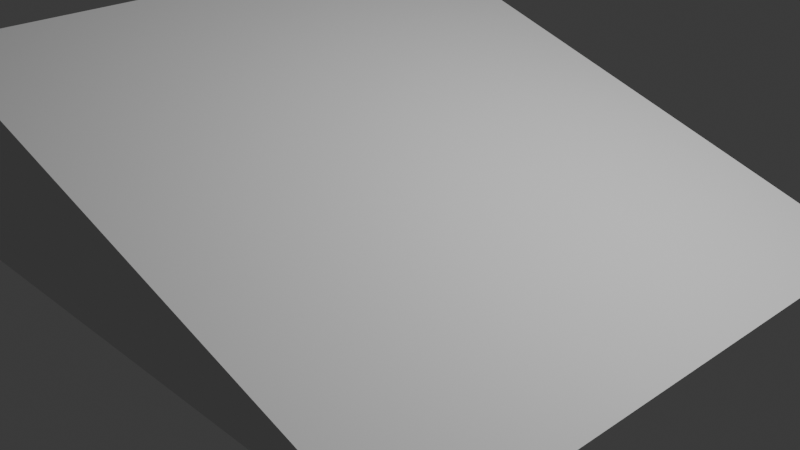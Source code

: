 # Source: binder_scaled_x3.blend  (saved by Blender 4.0.36; exported with 4.5.12 LTS)
import bpy
from mathutils import Matrix  # noqa: F401  (used for matrix-valued properties, if any)

bpy.ops.wm.read_factory_settings(use_empty=True)
scene = bpy.context.scene
scene.name = 'Scene'

# ---- collections
col_collection = bpy.data.collections.new('Collection'); scene.collection.children.link(col_collection)

# ---- world
world_world = bpy.data.worlds.new('World'); scene.world = world_world
world_world.use_nodes = True; world_world.node_tree.nodes.clear()
_N = world_world.node_tree.nodes; _L = world_world.node_tree.links
n0 = _N.new('ShaderNodeOutputWorld'); n0.name = 'World Output'; n0.location = (300, 300)
n1 = _N.new('ShaderNodeBackground'); n1.name = 'Background'; n1.location = (10, 300)
n1.inputs[0].default_value = (0.05088, 0.05088, 0.05088, 1.0)
_L.new(n1.outputs[0], n0.inputs[0])
n0.is_active_output = True
world_world.color = (0.05088, 0.05088, 0.05088)
world_world.use_sun_shadow = False
world_world.sun_shadow_jitter_overblur = 0.0

# ---- cameras
cam_camera = bpy.data.cameras.new('Camera')
cam_camera.clip_end = 100.0
cam_camera.ortho_scale = 7.314

# ---- lights
light_light = bpy.data.lights.new('Light', 'POINT')
light_light.transmission_factor = 0.0
light_light.use_soft_falloff = False
light_light.energy = 1000.0
light_light.shadow_soft_size = 0.1
light_light.shadow_maximum_resolution = 0.006
light_light.use_absolute_resolution = True

# ---- meshes
me_cube_007 = bpy.data.meshes.new('Cube.007')
me_cube_007.from_pydata([(-1.0, -1.0, -1.0), (-1.0, -1.0, 2.63), (-1.0, 1.0, -1.0), (-1.0, 1.0, 2.63), (1.0, -1.0, -1.0), (1.038, -1.0, -0.9929), (1.0, 1.0, -1.0), (1.038, 1.0, -0.9929)], [], [(0, 1, 3, 2), (2, 3, 7, 6), (6, 7, 5, 4), (4, 5, 1, 0), (2, 6, 4, 0), (7, 3, 1, 5)])
_uv = me_cube_007.uv_layers.new(name='UVMap')
_uv.uv.foreach_set('vector', [0.375, 0.0, 0.625, 0.0, 0.625, 0.25, 0.375, 0.25, 0.375, 0.25, 0.625, 0.25, 0.625, 0.5, 0.375, 0.5, 0.375, 0.5, 0.625, 0.5, 0.625, 0.75, 0.375, 0.75, 0.375, 0.75, 0.625, 0.75, 0.625, 1.0, 0.375, 1.0, 0.125, 0.5, 0.375, 0.5, 0.375, 0.75, 0.125, 0.75, 0.625, 0.5, 0.875, 0.5, 0.875, 0.75, 0.625, 0.75])
me_cube_007.update()

# ---- objects
ob_light = bpy.data.objects.new('Light', light_light)
ob_camera = bpy.data.objects.new('Camera', cam_camera)
ob_cube_001 = bpy.data.objects.new('Cube.001', me_cube_007)

# ---- transforms, parenting, visibility, modifiers, constraints
ob_light.location = (4.076, 1.005, 5.904)
ob_light.rotation_euler = (0.6503, 0.05522, 1.866)
ob_light.lock_rotations_4d = False
ob_light.empty_display_type = 'ARROWS'
ob_light.color = (0.0, 0.0, 0.0, 0.0)
ob_light.lineart.crease_threshold = 0.0
ob_camera.location = (7.359, -6.926, 4.958)
ob_camera.rotation_euler = (1.109, 0.0, 0.8149)
ob_camera.lock_rotations_4d = False
ob_camera.empty_display_type = 'ARROWS'
ob_camera.color = (0.0, 0.0, 0.0, 0.0)
ob_camera.display_type = 'WIRE'
ob_camera.lineart.crease_threshold = 0.0
ob_cube_001.location = (0.4375, -0.296, 0.5486)
ob_cube_001.scale = (3.051, 3.054, 0.5365)

# ---- collection membership
col_collection.objects.link(ob_light)
col_collection.objects.link(ob_camera)
col_collection.objects.link(ob_cube_001)

# ---- scene / render settings (as saved in the file)
scene.camera = ob_camera
scene.frame_start = 1; scene.frame_end = 250; scene.frame_set(1)
scene.render.engine = 'BLENDER_EEVEE_NEXT'
scene.cycles.sampling_pattern = 'TABULATED_SOBOL'
bpy.context.view_layer.update()
